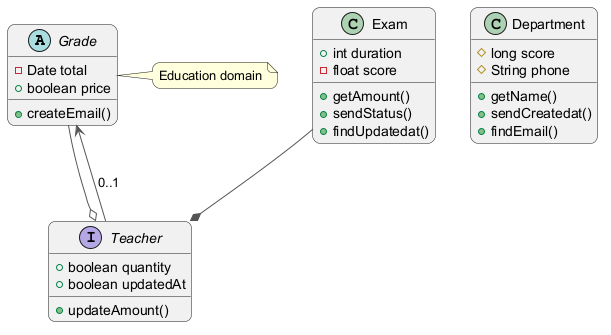

The diagram above was rendered by PlantUML. Its source (embedded in the PNG):
@startuml
skinparam backgroundColor #FFFFFF
skinparam roundCorner 15
skinparam ArrowColor #555555
abstract class Grade {
  -Date total
  +boolean price
  +createEmail()
}
class Department {
  #long score
  #String phone
  +getName()
  +sendCreatedat()
  +findEmail()
}
interface Teacher {
  +boolean quantity
  +boolean updatedAt
  +updateAmount()
}
class Exam {
  +int duration
  -float score
  +getAmount()
  +sendStatus()
  +findUpdatedat()
}
Grade --o Teacher
Exam --* Teacher
Teacher --> Grade : "0..1"
note right of Grade : Education domain
@enduml